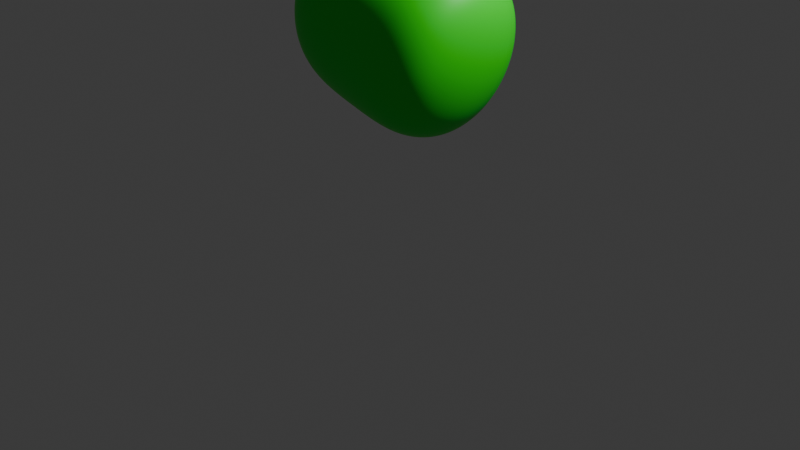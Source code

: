# Source: dino_v1.blend  (saved by Blender 4.0.36; exported with 4.5.12 LTS)
import bpy
from mathutils import Matrix  # noqa: F401  (used for matrix-valued properties, if any)

bpy.ops.wm.read_factory_settings(use_empty=True)
scene = bpy.context.scene
scene.name = 'Scene'

# ---- collections
col_collection = bpy.data.collections.new('Collection'); scene.collection.children.link(col_collection)

# ---- materials (node trees are filled in below, after node groups)
mat_material_002 = bpy.data.materials.new('Material.002')
mat_material_002.use_transparent_shadow = False

# ---- material node trees
mat_material_002.use_nodes = True; mat_material_002.node_tree.nodes.clear()
_N = mat_material_002.node_tree.nodes; _L = mat_material_002.node_tree.links
n0 = _N.new('ShaderNodeBsdfPrincipled'); n0.name = 'Principled BSDF'; n0.location = (10, 300)
n0.inputs[0].default_value = (0.002223, 0.8004, 0.01259, 1.0)
n0.inputs[3].default_value = 1.45
n1 = _N.new('ShaderNodeOutputMaterial'); n1.name = 'Material Output'; n1.location = (300, 300)
n2 = _N.new('ShaderNodeTexBrick'); n2.name = 'Brick Texture'; n2.location = (-557, 193)
_L.new(n0.outputs[0], n1.inputs[0])
n1.is_active_output = True

# ---- world
world_world = bpy.data.worlds.new('World'); scene.world = world_world
world_world.use_nodes = True; world_world.node_tree.nodes.clear()
_N = world_world.node_tree.nodes; _L = world_world.node_tree.links
n0 = _N.new('ShaderNodeOutputWorld'); n0.name = 'World Output'; n0.location = (300, 300)
n1 = _N.new('ShaderNodeBackground'); n1.name = 'Background'; n1.location = (10, 300)
n1.inputs[0].default_value = (0.05088, 0.05088, 0.05088, 1.0)
_L.new(n1.outputs[0], n0.inputs[0])
n0.is_active_output = True
world_world.color = (0.05088, 0.05088, 0.05088)
world_world.use_sun_shadow = False
world_world.sun_shadow_jitter_overblur = 0.0

# ---- cameras
cam_camera = bpy.data.cameras.new('Camera')
cam_camera.clip_end = 100.0
cam_camera.ortho_scale = 7.314

# ---- lights
light_light = bpy.data.lights.new('Light', 'POINT')
light_light.transmission_factor = 0.0
light_light.use_soft_falloff = False
light_light.energy = 1000.0
light_light.shadow_soft_size = 0.1
light_light.shadow_maximum_resolution = 0.006
light_light.use_absolute_resolution = True

# ---- meshes
me_cube = bpy.data.meshes.new('Cube')
me_cube.from_pydata([(-1.0, -1.0, -1.0), (-1.0, -1.0, 1.0), (-0.9714, 0.7802, -0.9592), (-0.9714, 0.7802, 1.041), (1.358, -1.018, -1.017), (1.358, -1.018, 0.9827), (1.386, 0.7624, -0.9765), (1.386, 0.7624, 1.023), (0.358, 0.7702, -0.969), (0.358, 0.7702, 1.031), (0.3294, -1.01, -1.01), (0.3294, -1.01, 0.9903)], [], [(0, 1, 3, 2), (8, 9, 7, 6), (6, 7, 5, 4), (10, 11, 1, 0), (8, 6, 4, 10), (9, 3, 1, 11), (7, 9, 11, 5), (2, 8, 10, 0), (4, 5, 11, 10), (2, 3, 9, 8)])
me_cube.polygons.foreach_set('use_smooth', [True] * 10)
_uv = me_cube.uv_layers.new(name='UVMap')
_uv.uv.foreach_set('vector', [0.375, 0.0, 0.625, 0.0, 0.625, 0.25, 0.375, 0.25, 0.375, 0.391, 0.625, 0.391, 0.625, 0.5, 0.375, 0.5, 0.375, 0.5, 0.625, 0.5, 0.625, 0.75, 0.375, 0.75, 0.375, 0.859, 0.625, 0.859, 0.625, 1.0, 0.375, 1.0, 0.266, 0.5, 0.375, 0.5, 0.375, 0.75, 0.266, 0.75, 0.734, 0.5, 0.875, 0.5, 0.875, 0.75, 0.734, 0.75, 0.625, 0.5, 0.734, 0.5, 0.734, 0.75, 0.625, 0.75, 0.125, 0.5, 0.266, 0.5, 0.266, 0.75, 0.125, 0.75, 0.375, 0.75, 0.625, 0.75, 0.625, 0.859, 0.375, 0.859, 0.375, 0.25, 0.625, 0.25, 0.625, 0.391, 0.375, 0.391])
me_cube.materials.append(mat_material_002)
me_cube.update()

# ---- objects
ob_light = bpy.data.objects.new('Light', light_light)
ob_camera = bpy.data.objects.new('Camera', cam_camera)
ob_empty = bpy.data.objects.new('Empty', None)
ob_empty_001 = bpy.data.objects.new('Empty.001', None)
ob_cube = bpy.data.objects.new('Cube', me_cube)

# ---- transforms, parenting, visibility, modifiers, constraints
ob_light.location = (4.076, 1.005, 5.904)
ob_light.rotation_euler = (0.6503, 0.05522, 1.866)
ob_light.lock_rotations_4d = False
ob_light.empty_display_type = 'ARROWS'
ob_light.color = (0.0, 0.0, 0.0, 0.0)
ob_light.lineart.crease_threshold = 0.0
ob_camera.location = (7.359, -6.926, 4.958)
ob_camera.rotation_euler = (1.109, 0.0, 0.8149)
ob_camera.lock_rotations_4d = False
ob_camera.empty_display_type = 'ARROWS'
ob_camera.color = (0.0, 0.0, 0.0, 0.0)
ob_camera.display_type = 'WIRE'
ob_camera.lineart.crease_threshold = 0.0
ob_empty.location = (0.0, 0.04883, 1.4)
ob_empty.rotation_euler = (1.571, -0.0, 1.571)
ob_empty.empty_display_type = 'IMAGE'
ob_empty.empty_display_size = 5.0
ob_empty.show_empty_image_perspective = False
ob_empty.use_empty_image_alpha = True
ob_empty.color = (1.0, 1.0, 1.0, 0.5053)
ob_empty_001.location = (-0.2522, 0.0, 1.4)
ob_empty_001.rotation_euler = (1.571, 0.0, 3.142)
ob_empty_001.empty_display_type = 'IMAGE'
ob_empty_001.empty_display_size = 5.0
ob_empty_001.show_empty_image_perspective = False
ob_empty_001.use_empty_image_alpha = True
ob_empty_001.color = (1.0, 1.0, 1.0, 0.5053)
ob_cube.location = (-0.04646, 0.0, 2.113)
ob_cube.rotation_euler = (0.0, 0.2367, 0.0)
ob_cube.scale = (0.9489, 0.9489, 0.9489)
_m = ob_cube.modifiers.new('Subdivision', 'SUBSURF')
_m.levels = 5
_m.render_levels = 5

# ---- collection membership
col_collection.objects.link(ob_light)
col_collection.objects.link(ob_camera)
col_collection.objects.link(ob_empty)
col_collection.objects.link(ob_empty_001)
col_collection.objects.link(ob_cube)

# ---- scene / render settings (as saved in the file)
scene.camera = ob_camera
scene.frame_start = 1; scene.frame_end = 250; scene.frame_set(1)
scene.render.engine = 'BLENDER_EEVEE_NEXT'
scene.cycles.sampling_pattern = 'TABULATED_SOBOL'
bpy.context.view_layer.update()
